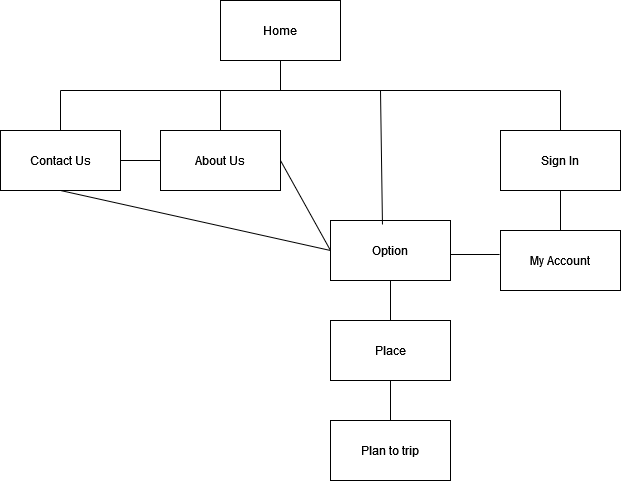

The diagram above was exported from draw.io. Its source (the exported page's mxGraphModel, read from the mxfile embedded in the PNG):
<mxGraphModel dx="782" dy="412" grid="1" gridSize="10" guides="1" tooltips="1" connect="1" arrows="1" fold="1" page="1" pageScale="1" pageWidth="3300" pageHeight="4681" math="0" shadow="0">
  <root>
    <mxCell id="0" />
    <mxCell id="1" parent="0" />
    <mxCell id="2" value="Contact Us" style="rounded=0;whiteSpace=wrap;html=1;" vertex="1" parent="1">
      <mxGeometry x="20" y="180" width="120" height="60" as="geometry" />
    </mxCell>
    <mxCell id="3" value="Home" style="rounded=0;whiteSpace=wrap;html=1;" vertex="1" parent="1">
      <mxGeometry x="240" y="50" width="120" height="60" as="geometry" />
    </mxCell>
    <mxCell id="4" value="About Us" style="rounded=0;whiteSpace=wrap;html=1;" vertex="1" parent="1">
      <mxGeometry x="180" y="180" width="120" height="60" as="geometry" />
    </mxCell>
    <mxCell id="5" value="Sign In" style="rounded=0;whiteSpace=wrap;html=1;" vertex="1" parent="1">
      <mxGeometry x="520" y="180" width="120" height="60" as="geometry" />
    </mxCell>
    <mxCell id="6" value="My Account" style="rounded=0;whiteSpace=wrap;html=1;" vertex="1" parent="1">
      <mxGeometry x="520" y="280" width="120" height="60" as="geometry" />
    </mxCell>
    <mxCell id="7" value="Option " style="rounded=0;whiteSpace=wrap;html=1;" vertex="1" parent="1">
      <mxGeometry x="350" y="270" width="120" height="60" as="geometry" />
    </mxCell>
    <mxCell id="8" value="Place" style="rounded=0;whiteSpace=wrap;html=1;" vertex="1" parent="1">
      <mxGeometry x="350" y="370" width="120" height="60" as="geometry" />
    </mxCell>
    <mxCell id="9" value="" style="endArrow=none;html=1;rounded=0;" edge="1" parent="1">
      <mxGeometry width="50" height="50" relative="1" as="geometry">
        <mxPoint x="80" y="140" as="sourcePoint" />
        <mxPoint x="580" y="140" as="targetPoint" />
      </mxGeometry>
    </mxCell>
    <mxCell id="10" value="" style="endArrow=none;html=1;rounded=0;entryX=0.433;entryY=0.067;entryDx=0;entryDy=0;entryPerimeter=0;" edge="1" target="7" parent="1">
      <mxGeometry width="50" height="50" relative="1" as="geometry">
        <mxPoint x="400" y="140" as="sourcePoint" />
        <mxPoint x="400" y="180" as="targetPoint" />
      </mxGeometry>
    </mxCell>
    <mxCell id="11" value="" style="endArrow=none;html=1;rounded=0;entryX=0.5;entryY=0;entryDx=0;entryDy=0;" edge="1" target="4" parent="1">
      <mxGeometry width="50" height="50" relative="1" as="geometry">
        <mxPoint x="240" y="140" as="sourcePoint" />
        <mxPoint x="430" y="240" as="targetPoint" />
      </mxGeometry>
    </mxCell>
    <mxCell id="12" value="" style="endArrow=none;html=1;rounded=0;exitX=0.5;exitY=0;exitDx=0;exitDy=0;" edge="1" source="2" parent="1">
      <mxGeometry width="50" height="50" relative="1" as="geometry">
        <mxPoint x="380" y="290" as="sourcePoint" />
        <mxPoint x="80" y="140" as="targetPoint" />
      </mxGeometry>
    </mxCell>
    <mxCell id="13" value="" style="endArrow=none;html=1;rounded=0;exitX=0.5;exitY=0;exitDx=0;exitDy=0;entryX=0.5;entryY=1;entryDx=0;entryDy=0;" edge="1" source="8" target="7" parent="1">
      <mxGeometry width="50" height="50" relative="1" as="geometry">
        <mxPoint x="380" y="290" as="sourcePoint" />
        <mxPoint x="430" y="240" as="targetPoint" />
      </mxGeometry>
    </mxCell>
    <mxCell id="14" value="" style="endArrow=none;html=1;rounded=0;entryX=0.5;entryY=1;entryDx=0;entryDy=0;exitX=0.5;exitY=0;exitDx=0;exitDy=0;" edge="1" source="6" target="5" parent="1">
      <mxGeometry width="50" height="50" relative="1" as="geometry">
        <mxPoint x="720" y="290" as="sourcePoint" />
        <mxPoint x="430" y="240" as="targetPoint" />
      </mxGeometry>
    </mxCell>
    <mxCell id="15" value="" style="endArrow=none;html=1;rounded=0;exitX=0.5;exitY=1;exitDx=0;exitDy=0;" edge="1" source="3" parent="1">
      <mxGeometry width="50" height="50" relative="1" as="geometry">
        <mxPoint x="380" y="250" as="sourcePoint" />
        <mxPoint x="300" y="140" as="targetPoint" />
      </mxGeometry>
    </mxCell>
    <mxCell id="16" value="" style="endArrow=none;html=1;rounded=0;exitX=1;exitY=0.5;exitDx=0;exitDy=0;" edge="1" source="2" parent="1">
      <mxGeometry width="50" height="50" relative="1" as="geometry">
        <mxPoint x="400" y="210" as="sourcePoint" />
        <mxPoint x="180" y="210" as="targetPoint" />
      </mxGeometry>
    </mxCell>
    <mxCell id="17" value="" style="endArrow=none;html=1;rounded=0;exitX=1;exitY=0.5;exitDx=0;exitDy=0;entryX=0;entryY=0.5;entryDx=0;entryDy=0;" edge="1" source="4" target="7" parent="1">
      <mxGeometry width="50" height="50" relative="1" as="geometry">
        <mxPoint x="400" y="210" as="sourcePoint" />
        <mxPoint x="450" y="160" as="targetPoint" />
      </mxGeometry>
    </mxCell>
    <mxCell id="18" value="Plan to trip" style="rounded=0;whiteSpace=wrap;html=1;" vertex="1" parent="1">
      <mxGeometry x="350" y="470" width="120" height="60" as="geometry" />
    </mxCell>
    <mxCell id="19" value="" style="endArrow=none;html=1;rounded=0;entryX=0.5;entryY=0;entryDx=0;entryDy=0;" edge="1" target="5" parent="1">
      <mxGeometry width="50" height="50" relative="1" as="geometry">
        <mxPoint x="580" y="140" as="sourcePoint" />
        <mxPoint x="500" y="270" as="targetPoint" />
      </mxGeometry>
    </mxCell>
    <mxCell id="20" value="" style="endArrow=none;html=1;rounded=0;entryX=0.5;entryY=1;entryDx=0;entryDy=0;exitX=0.5;exitY=0;exitDx=0;exitDy=0;" edge="1" source="18" target="8" parent="1">
      <mxGeometry width="50" height="50" relative="1" as="geometry">
        <mxPoint x="400" y="420" as="sourcePoint" />
        <mxPoint x="500" y="310" as="targetPoint" />
      </mxGeometry>
    </mxCell>
    <mxCell id="21" value="" style="endArrow=none;html=1;rounded=0;entryX=-0.008;entryY=0.4;entryDx=0;entryDy=0;entryPerimeter=0;" edge="1" target="6" parent="1">
      <mxGeometry width="50" height="50" relative="1" as="geometry">
        <mxPoint x="470" y="304" as="sourcePoint" />
        <mxPoint x="500" y="310" as="targetPoint" />
      </mxGeometry>
    </mxCell>
    <mxCell id="22" value="" style="endArrow=none;html=1;rounded=0;exitX=0.5;exitY=1;exitDx=0;exitDy=0;entryX=0;entryY=0.5;entryDx=0;entryDy=0;" edge="1" source="2" target="7" parent="1">
      <mxGeometry width="50" height="50" relative="1" as="geometry">
        <mxPoint x="370" y="280" as="sourcePoint" />
        <mxPoint x="190" y="330" as="targetPoint" />
      </mxGeometry>
    </mxCell>
  </root>
</mxGraphModel>